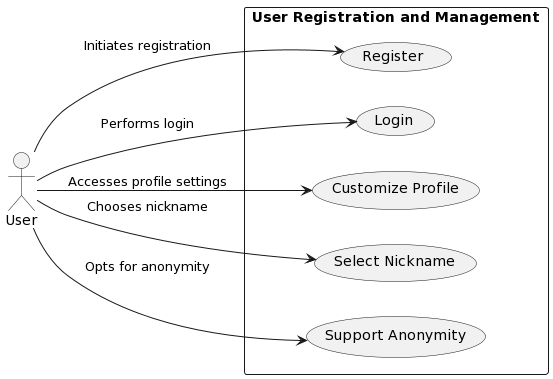

The diagram above was rendered by PlantUML. Its source (embedded in the PNG):
@startuml
left to right direction
skinparam packageStyle rectangle

actor "User" as U

rectangle "User Registration and Management" {
  (Register) as Reg
  (Login) as Log
  (Customize Profile) as CP
  (Select Nickname) as SN
  (Support Anonymity) as SA

  U --> Reg : Initiates registration
  U --> Log : Performs login
  U --> CP : Accesses profile settings
  U -down-> SN : Chooses nickname
  U --> SA : Opts for anonymity
}
@enduml